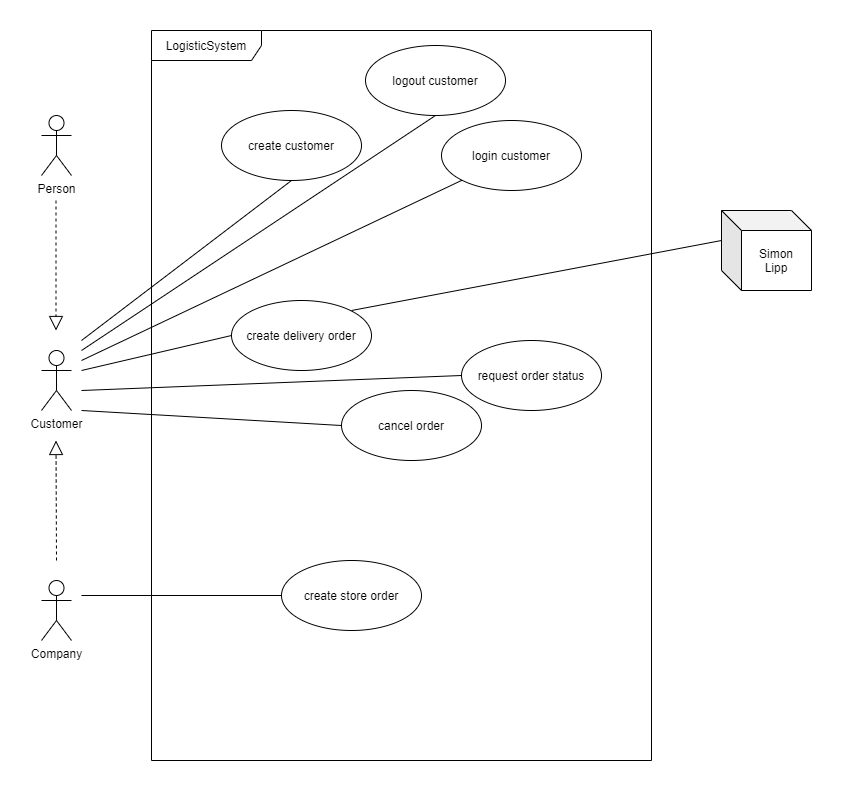

The diagram above was exported from draw.io. Its source (the exported page's mxGraphModel, read from the mxfile embedded in the PNG):
<mxGraphModel dx="1422" dy="794" grid="1" gridSize="10" guides="1" tooltips="1" connect="1" arrows="1" fold="1" page="1" pageScale="1" pageWidth="827" pageHeight="1169" math="0" shadow="0">
  <root>
    <mxCell id="0" />
    <mxCell id="1" parent="0" />
    <mxCell id="37jICj31mDe6Cjt5wQ2E-3" value="LogisticSystem" style="shape=umlFrame;whiteSpace=wrap;html=1;width=110;height=30;" parent="1" vertex="1">
      <mxGeometry x="200" y="70" width="500" height="730" as="geometry" />
    </mxCell>
    <mxCell id="37jICj31mDe6Cjt5wQ2E-4" value="create customer" style="ellipse;whiteSpace=wrap;html=1;" parent="1" vertex="1">
      <mxGeometry x="270" y="150" width="140" height="70" as="geometry" />
    </mxCell>
    <mxCell id="37jICj31mDe6Cjt5wQ2E-5" value="create delivery order" style="ellipse;whiteSpace=wrap;html=1;" parent="1" vertex="1">
      <mxGeometry x="280" y="340" width="140" height="70" as="geometry" />
    </mxCell>
    <mxCell id="37jICj31mDe6Cjt5wQ2E-6" value="cancel order" style="ellipse;whiteSpace=wrap;html=1;" parent="1" vertex="1">
      <mxGeometry x="390" y="430" width="140" height="70" as="geometry" />
    </mxCell>
    <mxCell id="37jICj31mDe6Cjt5wQ2E-7" value="create store order" style="ellipse;whiteSpace=wrap;html=1;" parent="1" vertex="1">
      <mxGeometry x="330" y="600" width="140" height="70" as="geometry" />
    </mxCell>
    <mxCell id="37jICj31mDe6Cjt5wQ2E-8" value="request order status" style="ellipse;whiteSpace=wrap;html=1;" parent="1" vertex="1">
      <mxGeometry x="510" y="380" width="140" height="70" as="geometry" />
    </mxCell>
    <mxCell id="37jICj31mDe6Cjt5wQ2E-9" value="login customer" style="ellipse;whiteSpace=wrap;html=1;" parent="1" vertex="1">
      <mxGeometry x="490" y="160" width="140" height="70" as="geometry" />
    </mxCell>
    <mxCell id="37jICj31mDe6Cjt5wQ2E-10" value="Customer&lt;br&gt;" style="shape=umlActor;verticalLabelPosition=bottom;verticalAlign=top;html=1;" parent="1" vertex="1">
      <mxGeometry x="90" y="390" width="30" height="60" as="geometry" />
    </mxCell>
    <mxCell id="37jICj31mDe6Cjt5wQ2E-11" value="Person&lt;br&gt;" style="shape=umlActor;verticalLabelPosition=bottom;verticalAlign=top;html=1;" parent="1" vertex="1">
      <mxGeometry x="90" y="155" width="30" height="60" as="geometry" />
    </mxCell>
    <mxCell id="37jICj31mDe6Cjt5wQ2E-20" value="" style="endArrow=block;dashed=1;endFill=0;endSize=12;html=1;rounded=0;startArrow=none;" parent="1" edge="1">
      <mxGeometry width="160" relative="1" as="geometry">
        <mxPoint x="105" y="600" as="sourcePoint" />
        <mxPoint x="104.5" y="480" as="targetPoint" />
      </mxGeometry>
    </mxCell>
    <mxCell id="37jICj31mDe6Cjt5wQ2E-21" value="" style="endArrow=block;dashed=1;endFill=0;endSize=12;html=1;rounded=0;" parent="1" edge="1">
      <mxGeometry width="160" relative="1" as="geometry">
        <mxPoint x="104.5" y="240" as="sourcePoint" />
        <mxPoint x="104.5" y="370" as="targetPoint" />
      </mxGeometry>
    </mxCell>
    <mxCell id="37jICj31mDe6Cjt5wQ2E-25" value="Simon&lt;br&gt;Lipp" style="shape=cube;whiteSpace=wrap;html=1;boundedLbl=1;backgroundOutline=1;darkOpacity=0.05;darkOpacity2=0.1;" parent="1" vertex="1">
      <mxGeometry x="770" y="250" width="90" height="80" as="geometry" />
    </mxCell>
    <mxCell id="37jICj31mDe6Cjt5wQ2E-32" value="" style="endArrow=none;html=1;rounded=0;entryX=0;entryY=0.5;entryDx=0;entryDy=0;" parent="1" target="37jICj31mDe6Cjt5wQ2E-5" edge="1">
      <mxGeometry width="50" height="50" relative="1" as="geometry">
        <mxPoint x="130" y="410" as="sourcePoint" />
        <mxPoint x="170" y="380" as="targetPoint" />
      </mxGeometry>
    </mxCell>
    <mxCell id="37jICj31mDe6Cjt5wQ2E-33" value="" style="endArrow=none;html=1;rounded=0;entryX=0;entryY=0;entryDx=0;entryDy=30;entryPerimeter=0;" parent="1" target="37jICj31mDe6Cjt5wQ2E-25" edge="1">
      <mxGeometry width="50" height="50" relative="1" as="geometry">
        <mxPoint x="400" y="350" as="sourcePoint" />
        <mxPoint x="439" y="300" as="targetPoint" />
        <Array as="points" />
      </mxGeometry>
    </mxCell>
    <mxCell id="37jICj31mDe6Cjt5wQ2E-34" value="" style="endArrow=none;html=1;rounded=0;entryX=0;entryY=0.5;entryDx=0;entryDy=0;" parent="1" target="37jICj31mDe6Cjt5wQ2E-8" edge="1">
      <mxGeometry width="50" height="50" relative="1" as="geometry">
        <mxPoint x="130" y="430" as="sourcePoint" />
        <mxPoint x="440" y="380" as="targetPoint" />
      </mxGeometry>
    </mxCell>
    <mxCell id="37jICj31mDe6Cjt5wQ2E-35" value="" style="endArrow=none;html=1;rounded=0;exitX=0;exitY=0.5;exitDx=0;exitDy=0;" parent="1" source="37jICj31mDe6Cjt5wQ2E-6" edge="1">
      <mxGeometry width="50" height="50" relative="1" as="geometry">
        <mxPoint x="390" y="430" as="sourcePoint" />
        <mxPoint x="130" y="450" as="targetPoint" />
      </mxGeometry>
    </mxCell>
    <mxCell id="37jICj31mDe6Cjt5wQ2E-37" value="" style="endArrow=none;html=1;rounded=0;exitX=0;exitY=0.5;exitDx=0;exitDy=0;" parent="1" source="37jICj31mDe6Cjt5wQ2E-7" edge="1">
      <mxGeometry width="50" height="50" relative="1" as="geometry">
        <mxPoint x="390" y="430" as="sourcePoint" />
        <mxPoint x="130" y="635" as="targetPoint" />
      </mxGeometry>
    </mxCell>
    <mxCell id="37jICj31mDe6Cjt5wQ2E-38" value="" style="endArrow=none;html=1;rounded=0;entryX=0.5;entryY=1;entryDx=0;entryDy=0;" parent="1" target="37jICj31mDe6Cjt5wQ2E-4" edge="1">
      <mxGeometry width="50" height="50" relative="1" as="geometry">
        <mxPoint x="130" y="380" as="sourcePoint" />
        <mxPoint x="440" y="380" as="targetPoint" />
      </mxGeometry>
    </mxCell>
    <mxCell id="37jICj31mDe6Cjt5wQ2E-39" value="" style="endArrow=none;html=1;rounded=0;entryX=0;entryY=1;entryDx=0;entryDy=0;" parent="1" target="37jICj31mDe6Cjt5wQ2E-9" edge="1">
      <mxGeometry width="50" height="50" relative="1" as="geometry">
        <mxPoint x="130" y="400" as="sourcePoint" />
        <mxPoint x="440" y="380" as="targetPoint" />
      </mxGeometry>
    </mxCell>
    <mxCell id="37jICj31mDe6Cjt5wQ2E-12" value="Company&lt;br&gt;" style="shape=umlActor;verticalLabelPosition=bottom;verticalAlign=top;html=1;" parent="1" vertex="1">
      <mxGeometry x="90" y="620" width="30" height="60" as="geometry" />
    </mxCell>
    <mxCell id="j3Sn41fsHnY4-0EYujtG-1" value="" style="endArrow=none;dashed=1;endFill=0;endSize=12;html=1;rounded=0;" edge="1" parent="1" target="37jICj31mDe6Cjt5wQ2E-12">
      <mxGeometry width="160" relative="1" as="geometry">
        <mxPoint x="104.5" y="680" as="sourcePoint" />
        <mxPoint x="104.5" y="480" as="targetPoint" />
      </mxGeometry>
    </mxCell>
    <mxCell id="j3Sn41fsHnY4-0EYujtG-2" value="logout customer" style="ellipse;whiteSpace=wrap;html=1;" vertex="1" parent="1">
      <mxGeometry x="414" y="85" width="140" height="70" as="geometry" />
    </mxCell>
    <mxCell id="j3Sn41fsHnY4-0EYujtG-4" value="" style="endArrow=none;html=1;rounded=0;entryX=0.5;entryY=1;entryDx=0;entryDy=0;" edge="1" parent="1" target="j3Sn41fsHnY4-0EYujtG-2">
      <mxGeometry width="50" height="50" relative="1" as="geometry">
        <mxPoint x="130" y="390" as="sourcePoint" />
        <mxPoint x="520.5025253169417" y="229.74873734152914" as="targetPoint" />
      </mxGeometry>
    </mxCell>
  </root>
</mxGraphModel>